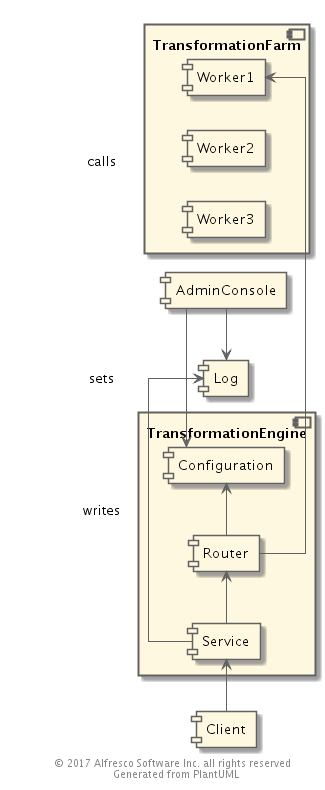

The diagram above was rendered by PlantUML. Its source (embedded in the PNG):
@startuml
' Use straight lines
skinparam linetype ortho

' Color Scheme
' Selected from Google Material Design color palette: https://material.google.com/style/color.html#color-color-palette
skinparam backgroundColor white

skinparam actorBorderColor #616161

skinparam classArrowColor #616161
skinparam classBackgroundColor #FFF9C4
skinparam classBorderColor #616161

skinparam componentArrowColor #616161
skinparam componentBackgroundColor #FFF8E1
skinparam componentBorderColor #616161

skinparam nodeArrowColor #616161
skinParam nodeBackgroundColor #E0F7FA
skinParam nodeBorderColor #616161

skinparam objectArrowColor #616161
skinParam objectBackgroundColor #FFEBEE
skinParam objectBorderColor #616161

skinparam queueArrowColor #616161
skinParam queueBackgroundColor #F3E5F5
skinParam queueBorderColor #616161

skinparam databaseArrowColor #616161
skinParam databaseBackgroundColor #E0E0E0
skinParam databaseBorderColor #616161

skinparam frameBackgroundColor #E0F7FA
skinparam frameBorderColor #616161

skinparam entityBackgroundColor #F9FBE7
skinparam entityBorderColor #616161

skinparam participantBackgroundColor #E3F2FD
skinparam participantBorderColor #616161

skinparam noteBackgroundColor #FFECB3
skinparam noteBorderColor #616161

'  Stamp the files as generated and copyrighted
center footer © 2017 Alfresco Software Inc. all rights reserved \n Generated from PlantUML
left to right direction
skinparam linetype ortho

component Client
component TransformationEngine {
component Service
component Router
component Configuration
}
component AdminConsole
component Log
component TransformationFarm {
component Worker1
component Worker2
component Worker3
}
Client->Service:calls
Service->Router:calls
Router->Configuration:reads
AdminConsole->Configuration:sets
Service->Log:writes
AdminConsole->Log:writes
Router->Worker1:calls

@enduml